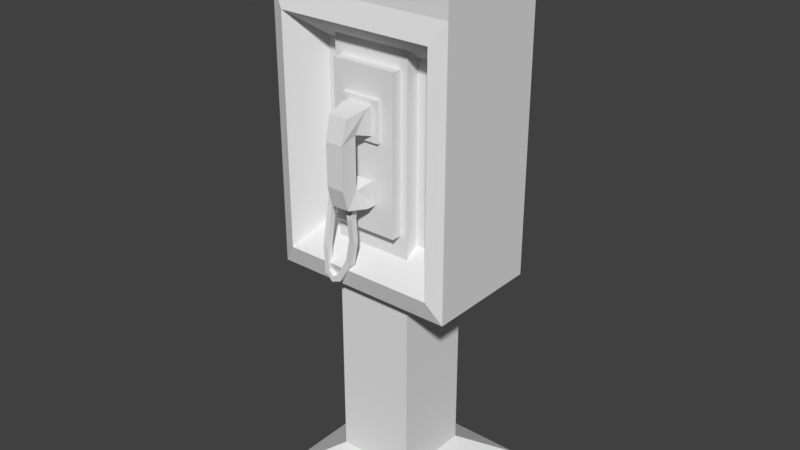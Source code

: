 # Source: streetPhone.blend  (saved by Blender 2.78.0; exported with 4.5.12 LTS)
import bpy
from mathutils import Matrix  # noqa: F401  (used for matrix-valued properties, if any)

bpy.ops.wm.read_factory_settings(use_empty=True)
scene = bpy.context.scene
scene.name = 'Scene'

# ---- collections
col_collection_1 = bpy.data.collections.new('Collection 1'); scene.collection.children.link(col_collection_1)

# ---- world
world_world = bpy.data.worlds.new('World'); scene.world = world_world
world_world.color = (0.05088, 0.05088, 0.05088)
world_world.use_sun_shadow = False
world_world.sun_shadow_jitter_overblur = 0.0
world_world.cycles.sampling_method = 'MANUAL'

# ---- meshes
me_cube_001 = bpy.data.meshes.new('Cube.001')
me_cube_001.from_pydata([(-0.6371, -0.6705, 3.568e-05), (-0.6371, -0.6705, 0.1336), (-0.6371, 0.6705, 3.568e-05), (-0.6371, 0.6705, 0.1336), (0.704, -0.6705, 3.568e-05), (0.704, -0.6705, 0.1336), (0.704, 0.6705, 3.568e-05), (0.704, 0.6705, 0.1336), (-0.2834, -0.3169, 0.3415), (-0.2834, 0.3169, 0.3415), (0.3504, 0.3169, 0.3415), (0.3504, -0.3169, 0.3415), (-0.2834, -0.3169, 4.031), (-0.2834, 0.3169, 4.031), (0.3504, 0.3169, 4.031), (0.3504, -0.3169, 4.031), (-0.7127, -0.4556, 4.623), (-0.7127, 0.4912, 1.947), (-0.7127, 0.4912, 4.623), (0.7797, -0.4556, 4.623), (0.7797, 0.4912, 1.947), (0.7797, 0.4912, 4.623), (-0.7127, 0.4912, 4.1), (0.7797, 0.4912, 4.1), (0.5138, -0.2105, 3.716), (0.5138, -0.2105, 2.331), (-0.4468, -0.2105, 2.331), (-0.4468, -0.2105, 3.716), (-0.5966, -0.5073, 2.115), (-0.7127, -0.4562, 1.947), (0.6635, -0.5073, 2.115), (0.7797, -0.4562, 1.947), (-0.7127, -0.4562, 4.1), (-0.5966, -0.5073, 3.932), (0.6635, -0.5073, 3.932), (0.7797, -0.4562, 4.1), (-0.223, -0.4033, 2.432), (-0.223, -0.4033, 3.655), (-0.223, -0.2609, 2.432), (-0.223, -0.2609, 3.655), (0.2946, -0.4033, 2.432), (0.2946, -0.4033, 3.655), (0.2946, -0.2609, 2.432), (0.2946, -0.2609, 3.655), (-0.1201, -0.4348, 3.134), (-0.1201, -0.4348, 3.442), (-0.1201, -0.3473, 3.134), (-0.1201, -0.3473, 3.442), (0.1871, -0.4348, 3.134), (0.1871, -0.4348, 3.442), (0.1871, -0.3473, 3.134), (0.1871, -0.3473, 3.442), (-0.04215, -0.651, 2.691), (-0.04215, -0.651, 3.36), (-0.07348, -0.4859, 2.657), (-0.07348, -0.4859, 3.395), (0.1091, -0.651, 2.691), (0.1091, -0.651, 3.36), (0.1404, -0.4859, 2.657), (0.1404, -0.4859, 3.395), (-0.03693, -0.6962, 3.18), (-0.03693, -0.5606, 3.219), (0.1039, -0.5606, 3.219), (0.1039, -0.6962, 3.18), (-0.03693, -0.5606, 2.812), (0.1039, -0.5606, 2.812), (0.1039, -0.6962, 2.851), (-0.03693, -0.6962, 2.851), (-0.07348, -0.4309, 2.851), (-0.07348, -0.4083, 2.657), (-0.07348, -0.4083, 3.395), (0.1404, -0.4083, 3.395), (0.1404, -0.4309, 2.851), (0.1404, -0.4083, 2.657), (-0.07348, -0.4309, 3.18), (0.1404, -0.4309, 3.18), (0.01063, -0.5614, 2.567), (0.0563, -0.5614, 2.567), (-0.001962, -0.5614, 2.679), (0.0689, -0.5614, 2.679), (0.003253, -0.5353, 2.385), (0.04488, -0.5353, 2.373), (-0.04509, -0.5215, 2.203), (-0.0008147, -0.5215, 2.17), (-0.135, -0.5215, 2.039), (-0.1084, -0.5215, 2.004), (-0.1794, -0.5215, 2.021), (-0.1862, -0.5215, 1.975), (-0.2154, -0.5215, 2.061), (-0.2537, -0.5215, 2.03), (-0.2268, -0.5137, 2.247), (-0.2705, -0.5137, 2.248), (-0.2238, -0.4646, 2.535), (-0.2641, -0.4646, 2.552), (-0.1923, -0.4372, 2.833), (-0.2298, -0.4372, 2.856), (-0.1516, -0.3989, 3.044), (-0.1952, -0.3989, 3.04), (0.01063, -0.5141, 2.567), (0.0563, -0.5141, 2.567), (-0.001962, -0.5141, 2.679), (0.0689, -0.5141, 2.679), (0.003253, -0.488, 2.385), (0.04488, -0.488, 2.373), (-0.04509, -0.4742, 2.203), (-0.0008147, -0.4742, 2.17), (-0.135, -0.4742, 2.039), (-0.1084, -0.4742, 2.004), (-0.1794, -0.4742, 2.021), (-0.1862, -0.4742, 1.975), (-0.2154, -0.4742, 2.061), (-0.2537, -0.4742, 2.03), (-0.2268, -0.4664, 2.247), (-0.2705, -0.4664, 2.248), (-0.2238, -0.4173, 2.535), (-0.2641, -0.4173, 2.552), (-0.1923, -0.3899, 2.833), (-0.2298, -0.3899, 2.856), (-0.1516, -0.3516, 3.044), (-0.1952, -0.3516, 3.04)], [], [(1, 3, 2, 0), (7, 5, 4, 6), (5, 1, 0, 4), (67, 64, 54, 52), (3, 1, 8, 9), (11, 10, 14, 15), (1, 5, 11, 8), (5, 7, 10, 11), (54, 64, 68, 69), (9, 8, 12, 13), (8, 11, 15, 12), (33, 28, 26, 27), (16, 18, 22, 32), (23, 35, 31, 20), (28, 30, 25, 26), (19, 21, 18, 16), (34, 33, 27, 24), (10, 9, 13, 14), (24, 27, 26, 25), (32, 22, 17, 29), (21, 19, 35, 23), (30, 34, 24, 25), (3, 9, 10, 7), (34, 35, 32, 33), (34, 30, 31, 35), (29, 31, 30, 28), (28, 33, 32, 29), (65, 66, 56, 58), (2, 3, 7, 6), (19, 16, 32, 35), (37, 39, 38, 36), (66, 67, 52, 56), (43, 41, 40, 42), (41, 37, 36, 40), (36, 38, 42, 40), (41, 43, 39, 37), (45, 47, 46, 44), (52, 54, 58, 56), (51, 49, 48, 50), (49, 45, 44, 48), (44, 46, 50, 48), (49, 51, 47, 45), (57, 59, 55, 53), (57, 53, 60, 63), (59, 57, 63, 62), (61, 55, 70, 74), (53, 55, 61, 60), (63, 60, 67, 66), (62, 63, 66, 65), (61, 62, 65, 64), (60, 61, 64, 67), (76, 77, 79, 78), (77, 76, 80, 81), (62, 61, 74, 75), (65, 58, 73, 72), (59, 62, 75, 71), (58, 54, 69, 73), (64, 65, 72, 68), (55, 59, 71, 70), (81, 80, 82, 83), (83, 82, 84, 85), (85, 84, 86, 87), (87, 86, 88, 89), (89, 88, 90, 91), (91, 90, 92, 93), (93, 92, 94, 95), (95, 94, 96, 97), (17, 22, 23, 20), (2, 6, 4, 0), (21, 23, 22, 18), (31, 29, 17, 20), (12, 15, 14, 13), (46, 47, 51, 50), (70, 71, 75, 74), (69, 68, 72, 73), (38, 39, 43, 42), (84, 82, 104, 106), (94, 92, 114, 116), (77, 81, 103, 99), (89, 91, 113, 111), (80, 76, 98, 102), (90, 88, 110, 112), (85, 87, 109, 107), (95, 97, 119, 117), (76, 78, 100, 98), (86, 84, 106, 108), (96, 94, 116, 118), (81, 83, 105, 103), (91, 93, 115, 113), (82, 80, 102, 104), (92, 90, 112, 114), (79, 77, 99, 101), (87, 89, 111, 109), (88, 86, 108, 110), (83, 85, 107, 105), (93, 95, 117, 115), (96, 118, 119, 97), (119, 118, 116, 117), (117, 116, 114, 115), (115, 114, 112, 113), (113, 112, 110, 111), (111, 110, 108, 109), (109, 108, 106, 107), (107, 106, 104, 105), (105, 104, 102, 103), (103, 102, 98, 99), (100, 101, 99, 98), (79, 101, 100, 78)])
_uv = me_cube_001.uv_layers.new(name='UVMap')
_uv.uv.foreach_set('vector', [0.2642, 0.0254, 0.101, 0.0254, 0.101, 0.009154, 0.2642, 0.009154, 0.2642, 0.0254, 0.101, 0.0254, 0.101, 0.009153, 0.2642, 0.009153, 0.2642, 0.0254, 0.101, 0.0254, 0.101, 0.009154, 0.2642, 0.009154, 0.06427, 0.8234, 0.05615, 0.8555, 0.01965, 0.8759, 0.0272, 0.8352, 0.101, 0.0254, 0.2642, 0.0254, 0.2211, 0.0753, 0.1441, 0.0753, 0.1441, 0.0753, 0.2212, 0.0753, 0.2212, 0.5241, 0.1441, 0.5241, 0.101, 0.0254, 0.2642, 0.0254, 0.2211, 0.0753, 0.1441, 0.0753, 0.101, 0.0254, 0.2642, 0.0254, 0.2212, 0.0753, 0.1441, 0.0753, 0.01965, 0.8759, 0.05615, 0.8555, 0.06532, 0.887, 0.01983, 0.8928, 0.1441, 0.0753, 0.2211, 0.0753, 0.2211, 0.5241, 0.1441, 0.5241, 0.1441, 0.0753, 0.2211, 0.0753, 0.2212, 0.5241, 0.1441, 0.5241, 0.3561, 0.4182, 0.3594, 0.04781, 0.4184, 0.1165, 0.4162, 0.3469, 0.9764, 0.8425, 0.8351, 0.8424, 0.8351, 0.7644, 0.9765, 0.7644, 0.9765, 0.7644, 0.8351, 0.7644, 0.8351, 0.443, 0.9765, 0.443, 0.3594, 0.04781, 0.6396, 0.0463, 0.5798, 0.1171, 0.4184, 0.1165, 0.6617, 0.5813, 0.6624, 0.7639, 0.3745, 0.7651, 0.3738, 0.5824, 0.6367, 0.4154, 0.3561, 0.4182, 0.4162, 0.3469, 0.5777, 0.347, 0.1441, 0.0753, 0.2211, 0.0753, 0.2211, 0.5241, 0.1441, 0.5241, 0.5777, 0.347, 0.4162, 0.3469, 0.4184, 0.1165, 0.5798, 0.1171, 0.9765, 0.7644, 0.8351, 0.7644, 0.8351, 0.443, 0.9765, 0.443, 0.9765, 0.8424, 0.8351, 0.8425, 0.8351, 0.7644, 0.9765, 0.7644, 0.6396, 0.0463, 0.6367, 0.4154, 0.5777, 0.347, 0.5798, 0.1171, 0.2642, 0.0254, 0.2211, 0.0753, 0.1441, 0.0753, 0.101, 0.0254, 0.6367, 0.4154, 0.6657, 0.4498, 0.3339, 0.4498, 0.3561, 0.4182, 0.6367, 0.4154, 0.6396, 0.0463, 0.6646, 0.009538, 0.6657, 0.4498, 0.3332, 0.01175, 0.6646, 0.009538, 0.6396, 0.0463, 0.3594, 0.04781, 0.3594, 0.04781, 0.3561, 0.4182, 0.3339, 0.4498, 0.3332, 0.01175, 0.05615, 0.8555, 0.06427, 0.8234, 0.0272, 0.8352, 0.01965, 0.8759, 0.2642, 0.009154, 0.2642, 0.0254, 0.101, 0.0254, 0.101, 0.009155, 0.6657, 0.5662, 0.3339, 0.5662, 0.3339, 0.4498, 0.6657, 0.4498, 0.8235, 0.04743, 0.8509, 0.04743, 0.8509, 0.2831, 0.8235, 0.2831, 0.1237, 0.9413, 0.1238, 0.9808, 0.07724, 0.9824, 0.07712, 0.94, 0.8502, 0.2831, 0.8228, 0.2831, 0.8228, 0.04743, 0.8502, 0.04743, 0.8228, 0.2831, 0.7231, 0.2831, 0.7231, 0.04743, 0.8228, 0.04743, 0.8235, 0.2831, 0.8509, 0.2831, 0.8509, 0.3829, 0.8235, 0.3829, 0.8228, 0.2831, 0.8502, 0.2831, 0.8502, 0.3829, 0.8228, 0.3829, 0.2448, 0.7467, 0.228, 0.7467, 0.228, 0.6875, 0.2448, 0.6875, 0.07724, 0.9824, 0.02996, 0.9913, 0.02978, 0.9313, 0.07712, 0.94, 0.3209, 0.7467, 0.304, 0.7467, 0.304, 0.6875, 0.3209, 0.6875, 0.304, 0.7467, 0.2448, 0.7467, 0.2448, 0.6875, 0.304, 0.6875, 0.2448, 0.6875, 0.2448, 0.6706, 0.304, 0.6706, 0.304, 0.6875, 0.304, 0.7467, 0.304, 0.7635, 0.2448, 0.7635, 0.2448, 0.7467, 0.2679, 0.9394, 0.3152, 0.9305, 0.3153, 0.9904, 0.268, 0.9818, 0.2679, 0.9394, 0.268, 0.9818, 0.216, 0.9805, 0.2159, 0.941, 0.1937, 0.869, 0.1837, 0.8301, 0.1412, 0.8213, 0.1514, 0.8524, 0.1514, 0.8524, 0.1937, 0.869, 0.1947, 0.8888, 0.1442, 0.8859, 0.1837, 0.8301, 0.1937, 0.869, 0.1514, 0.8524, 0.1412, 0.8213, 0.2159, 0.941, 0.216, 0.9805, 0.1238, 0.9808, 0.1237, 0.9413, 0.1514, 0.8524, 0.1412, 0.8213, 0.06427, 0.8234, 0.05615, 0.8555, 0.3631, 0.8473, 0.3635, 0.8868, 0.2493, 0.8877, 0.249, 0.8482, 0.1412, 0.8213, 0.1514, 0.8524, 0.05615, 0.8555, 0.06427, 0.8234, 0.02875, 0.9127, 0.02875, 0.918, 0.01559, 0.9198, 0.0155, 0.9114, 0.02875, 0.918, 0.02875, 0.9127, 0.05201, 0.9122, 0.05273, 0.9175, 0.3635, 0.8868, 0.3631, 0.8473, 0.401, 0.8367, 0.4015, 0.8967, 0.05615, 0.8555, 0.01965, 0.8759, 0.01983, 0.8928, 0.06532, 0.887, 0.1937, 0.869, 0.1514, 0.8524, 0.1442, 0.8859, 0.1947, 0.8888, 0.02978, 0.9313, 0.02996, 0.9913, 0.008199, 0.9914, 0.00802, 0.9314, 0.249, 0.8482, 0.2493, 0.8877, 0.2114, 0.8982, 0.211, 0.8383, 0.3153, 0.9904, 0.3152, 0.9305, 0.3369, 0.9304, 0.3371, 0.9904, 0.05273, 0.9175, 0.05201, 0.9122, 0.07689, 0.9112, 0.0787, 0.9178, 0.0787, 0.9178, 0.07689, 0.9112, 0.1045, 0.9114, 0.1038, 0.9176, 0.1038, 0.9176, 0.1045, 0.9114, 0.1134, 0.9114, 0.1132, 0.9187, 0.1132, 0.9187, 0.1134, 0.9114, 0.1236, 0.9111, 0.1228, 0.9177, 0.1228, 0.9177, 0.1236, 0.9111, 0.1507, 0.9112, 0.1509, 0.9163, 0.1509, 0.9163, 0.1507, 0.9112, 0.1865, 0.9126, 0.1881, 0.9178, 0.1881, 0.9178, 0.1865, 0.9126, 0.2228, 0.9146, 0.2244, 0.9193, 0.2244, 0.9193, 0.2228, 0.9146, 0.2465, 0.916, 0.245, 0.9206, 0.9838, 0.9797, 0.796, 0.9809, 0.7952, 0.8507, 0.983, 0.8495, 0.1054, 0.2134, 0.1054, 0.2902, 0.02866, 0.2902, 0.02866, 0.2134, 0.7496, 0.851, 0.7952, 0.8507, 0.796, 0.9809, 0.7504, 0.9812, 0.6624, 0.7639, 0.3745, 0.7649, 0.3739, 0.5821, 0.6618, 0.5811, 0.02866, 0.2134, 0.1054, 0.2134, 0.1054, 0.2902, 0.02866, 0.2902, 0.2448, 0.6706, 0.2448, 0.7635, 0.3209, 0.7467, 0.304, 0.6706, 0.4833, 0.9145, 0.4233, 0.9145, 0.4233, 0.854, 0.4833, 0.854, 0.4233, 0.9145, 0.4233, 0.854, 0.4833, 0.854, 0.4833, 0.9145, 0.9897, 0.01446, 0.9897, 0.2365, 0.8957, 0.2365, 0.8957, 0.01446, 0.1045, 0.9114, 0.07689, 0.9112, 0.07687, 0.9052, 0.1047, 0.9035, 0.2228, 0.9146, 0.1865, 0.9126, 0.1875, 0.907, 0.224, 0.9093, 0.02875, 0.918, 0.05273, 0.9175, 0.05332, 0.9234, 0.02956, 0.9237, 0.1228, 0.9177, 0.1509, 0.9163, 0.1514, 0.9221, 0.1235, 0.9234, 0.05201, 0.9122, 0.02875, 0.9127, 0.02932, 0.9071, 0.05243, 0.9063, 0.1507, 0.9112, 0.1236, 0.9111, 0.124, 0.903, 0.1516, 0.9057, 0.1038, 0.9176, 0.1132, 0.9187, 0.1135, 0.9243, 0.1036, 0.9237, 0.2244, 0.9193, 0.245, 0.9206, 0.2457, 0.9257, 0.2248, 0.9246, 0.02875, 0.9127, 0.0155, 0.9114, 0.01869, 0.9069, 0.02932, 0.9071, 0.1134, 0.9114, 0.1045, 0.9114, 0.1047, 0.9035, 0.1139, 0.9027, 0.2465, 0.916, 0.2228, 0.9146, 0.224, 0.9093, 0.245, 0.9113, 0.05273, 0.9175, 0.0787, 0.9178, 0.07894, 0.9239, 0.05332, 0.9234, 0.1509, 0.9163, 0.1881, 0.9178, 0.1886, 0.9235, 0.1514, 0.9221, 0.07689, 0.9112, 0.05201, 0.9122, 0.05243, 0.9063, 0.07687, 0.9052, 0.1865, 0.9126, 0.1507, 0.9112, 0.1516, 0.9057, 0.1875, 0.907, 0.01559, 0.9198, 0.02875, 0.918, 0.02956, 0.9237, 0.01632, 0.9254, 0.1132, 0.9187, 0.1228, 0.9177, 0.1235, 0.9234, 0.1135, 0.9243, 0.1236, 0.9111, 0.1134, 0.9114, 0.1139, 0.9027, 0.124, 0.903, 0.0787, 0.9178, 0.1038, 0.9176, 0.1036, 0.9237, 0.07894, 0.9239, 0.1881, 0.9178, 0.2244, 0.9193, 0.2248, 0.9246, 0.1886, 0.9235, 0.2465, 0.916, 0.245, 0.9113, 0.2469, 0.9076, 0.2516, 0.9123, 0.2469, 0.9076, 0.245, 0.9113, 0.224, 0.9093, 0.2268, 0.9041, 0.2268, 0.9041, 0.224, 0.9093, 0.1875, 0.907, 0.1894, 0.9022, 0.1894, 0.9022, 0.1875, 0.907, 0.1516, 0.9057, 0.1523, 0.9005, 0.1523, 0.9005, 0.1516, 0.9057, 0.124, 0.903, 0.1234, 0.8964, 0.1234, 0.8964, 0.124, 0.903, 0.1139, 0.9027, 0.1132, 0.8954, 0.1132, 0.8954, 0.1139, 0.9027, 0.1047, 0.9035, 0.1035, 0.8974, 0.1035, 0.8974, 0.1047, 0.9035, 0.07687, 0.9052, 0.07815, 0.8987, 0.07815, 0.8987, 0.07687, 0.9052, 0.05243, 0.9063, 0.05281, 0.901, 0.05281, 0.901, 0.05243, 0.9063, 0.02932, 0.9071, 0.02902, 0.9016, 0.01869, 0.9069, 0.01562, 0.9004, 0.02902, 0.9016, 0.02932, 0.9071, 0.01047, 0.9037, 0.01562, 0.9004, 0.01869, 0.9069, 0.0155, 0.9114])
me_cube_001.use_remesh_preserve_volume = False
me_cube_001.use_remesh_preserve_attributes = False
me_cube_001.use_mirror_vertex_groups = False
me_cube_001.update()

# ---- objects
ob_cube = bpy.data.objects.new('Cube', me_cube_001)

# ---- transforms, parenting, visibility, modifiers, constraints
ob_cube.location = (0.0, 0.0, 0.0)
ob_cube.lineart.crease_threshold = 0.0

# ---- collection membership
col_collection_1.objects.link(ob_cube)

# ---- scene / render settings (as saved in the file)
scene.frame_start = 1; scene.frame_end = 250; scene.frame_set(1)
scene.render.engine = 'BLENDER_EEVEE_NEXT'
scene.render.resolution_percentage = 50
scene.render.dither_intensity = 0.0
scene.cycles.use_denoising = False
scene.cycles.samples = 128
scene.cycles.sampling_pattern = 'TABULATED_SOBOL'
scene.cycles.light_sampling_threshold = 0.0
scene.cycles.use_adaptive_sampling = False
scene.cycles.use_light_tree = False
scene.cycles.blur_glossy = 0.0
scene.cycles.sample_clamp_indirect = 0.0
scene.view_settings.view_transform = 'Standard'
bpy.context.view_layer.update()

# ---- added for rendering (the .blend has no active camera and no usable light): camera, sun
cam_auto = bpy.data.cameras.new('AutoCamera')
cam_auto.lens = 50.0
cam_auto.sensor_width = 36.0
cam_auto.clip_end = 1000.0
ob_auto_camera = bpy.data.objects.new('AutoCamera', cam_auto)
scene.collection.objects.link(ob_auto_camera)
ob_auto_camera.location = (4.7028, -5.61601, 6.0471)
ob_auto_camera.rotation_euler = (1.09748, -7.21219e-08, 0.694738)
scene.camera = ob_auto_camera
light_auto_sun = bpy.data.lights.new('AutoSun', 'SUN')
light_auto_sun.energy = 3.0
light_auto_sun.angle = 0.0523599
ob_auto_sun = bpy.data.objects.new('AutoSun', light_auto_sun)
scene.collection.objects.link(ob_auto_sun)
ob_auto_sun.rotation_euler = (0.872665, 0.174533, 0.523599)
bpy.context.view_layer.update()
